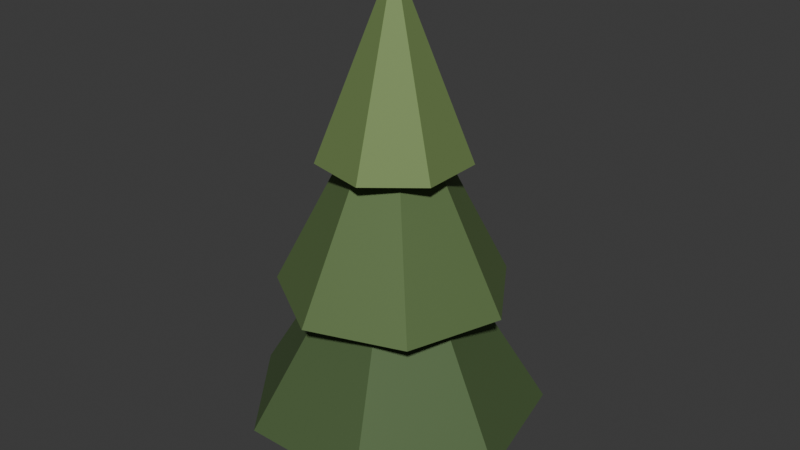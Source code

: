 # Source: env_tree.blend  (saved by Blender 5.0.119; exported with 4.5.12 LTS)
import bpy
from mathutils import Matrix  # noqa: F401  (used for matrix-valued properties, if any)

bpy.ops.wm.read_factory_settings(use_empty=True)
scene = bpy.context.scene
scene.name = 'Scene'

# ---- collections
col_collection = bpy.data.collections.new('Collection'); scene.collection.children.link(col_collection)

# ---- materials (node trees are filled in below, after node groups)
mat_paint = bpy.data.materials.new('Paint')
mat_paint.use_backface_culling = True

# ---- material node trees
mat_paint.use_nodes = True; mat_paint.node_tree.nodes.clear()
_N = mat_paint.node_tree.nodes; _L = mat_paint.node_tree.links
n0 = _N.new('ShaderNodeOutputMaterial'); n0.name = 'Material Output'; n0.location = (0, 0)
n1 = _N.new('ShaderNodeBsdfPrincipled'); n1.name = 'Principled BSDF'; n1.location = (0, 0)
n1.inputs[1].default_value = 0.3
n1.inputs[2].default_value = 0.68
n2 = _N.new('ShaderNodeVertexColor'); n2.name = 'Color Attribute'; n2.location = (0, 0)
n2.layer_name = 'Color'
_L.new(n2.outputs[0], n1.inputs[0])
_L.new(n1.outputs[0], n0.inputs[0])
n0.is_active_output = True

# ---- world
world_world = bpy.data.worlds.new('World'); scene.world = world_world
world_world.use_nodes = True; world_world.node_tree.nodes.clear()
_N = world_world.node_tree.nodes; _L = world_world.node_tree.links
n0 = _N.new('ShaderNodeOutputWorld'); n0.name = 'World Output'; n0.location = (200, 100)
n1 = _N.new('ShaderNodeBackground'); n1.name = 'Background'; n1.location = (-200, 100)
n1.inputs[0].default_value = (0.05088, 0.05088, 0.05088, 1.0)
_L.new(n1.outputs[0], n0.inputs[0])
n0.is_active_output = True
world_world.color = (0.05088, 0.05088, 0.05088)
world_world.sun_shadow_jitter_overblur = 0.0

# ---- meshes
me_cone = bpy.data.meshes.new('Cone')
me_cone.from_pydata([(0.0, 0.19, 0.0), (0.0, 0.09, 1.7), (0.1485, 0.1185, 0.0), (0.07036, 0.05611, 1.7), (0.1852, -0.04228, 0.0), (0.08774, -0.02003, 1.7), (0.08244, -0.1712, 0.0), (0.03905, -0.08109, 1.7), (-0.08244, -0.1712, 0.0), (-0.03905, -0.08109, 1.7), (-0.1852, -0.04228, 0.0), (-0.08774, -0.02003, 1.7), (-0.1485, 0.1185, 0.0), (-0.07036, 0.05611, 1.7), (0.0, 1.03, 0.425), (0.0, 0.02, 2.075), (0.8053, 0.6422, 0.425), (0.01564, 0.01247, 2.075), (1.004, -0.2292, 0.425), (0.0195, -0.00445, 2.075), (0.4469, -0.928, 0.425), (0.008678, -0.01802, 2.075), (-0.4469, -0.928, 0.425), (-0.008678, -0.01802, 2.075), (-1.004, -0.2292, 0.425), (-0.0195, -0.00445, 2.075), (-0.8053, 0.6422, 0.425), (-0.01564, 0.01247, 2.075), (-0.2668, 0.7542, 1.295), (-0.00667, 0.01886, 2.825), (0.4233, 0.6788, 1.295), (0.01058, 0.01697, 2.825), (0.7947, 0.09227, 1.295), (0.01987, 0.002307, 2.825), (0.5676, -0.5638, 1.295), (0.01419, -0.01409, 2.825), (-0.08687, -0.7953, 1.295), (-0.002172, -0.01988, 2.825), (-0.6759, -0.4279, 1.295), (-0.0169, -0.0107, 2.825), (-0.756, 0.2617, 1.295), (-0.0189, 0.006541, 2.825), (-0.3207, 0.3966, 2.22), (-0.01258, 0.01555, 3.44), (0.1101, 0.498, 2.22), (0.004318, 0.01953, 3.44), (0.458, 0.2244, 2.22), (0.01796, 0.0088, 3.44), (0.461, -0.2182, 2.22), (0.01808, -0.008555, 3.44), (0.1169, -0.4964, 2.22), (0.004583, -0.01947, 3.44), (-0.3153, -0.4009, 2.22), (-0.01236, -0.01572, 3.44), (-0.51, -0.003469, 2.22), (-0.02, -0.000136, 3.44)], [], [(0, 1, 3, 2), (2, 3, 5, 4), (4, 5, 7, 6), (6, 7, 9, 8), (8, 9, 11, 10), (3, 1, 13, 11, 9, 7, 5), (10, 11, 13, 12), (12, 13, 1, 0), (0, 2, 4, 6, 8, 10, 12), (14, 15, 17, 16), (16, 17, 19, 18), (18, 19, 21, 20), (20, 21, 23, 22), (22, 23, 25, 24), (17, 15, 27, 25, 23, 21, 19), (24, 25, 27, 26), (26, 27, 15, 14), (14, 16, 18, 20, 22, 24, 26), (28, 29, 31, 30), (30, 31, 33, 32), (32, 33, 35, 34), (34, 35, 37, 36), (36, 37, 39, 38), (31, 29, 41, 39, 37, 35, 33), (38, 39, 41, 40), (40, 41, 29, 28), (28, 30, 32, 34, 36, 38, 40), (42, 43, 45, 44), (44, 45, 47, 46), (46, 47, 49, 48), (48, 49, 51, 50), (50, 51, 53, 52), (45, 43, 55, 53, 51, 49, 47), (52, 53, 55, 54), (54, 55, 43, 42), (42, 44, 46, 48, 50, 52, 54)])
_uv = me_cone.uv_layers.new(name='UVMap')
_uv.uv.foreach_set('vector', [1.0, 0.5, 1.0, 1.0, 0.8571, 1.0, 0.8571, 0.5, 0.8571, 0.5, 0.8571, 1.0, 0.7143, 1.0, 0.7143, 0.5, 0.7143, 0.5, 0.7143, 1.0, 0.5714, 1.0, 0.5714, 0.5, 0.5714, 0.5, 0.5714, 1.0, 0.4286, 1.0, 0.4286, 0.5, 0.4286, 0.5, 0.4286, 1.0, 0.2857, 1.0, 0.2857, 0.5, 0.4376, 0.3996, 0.25, 0.49, 0.06236, 0.3996, 0.01602, 0.1966, 0.1459, 0.03377, 0.3541, 0.03377, 0.484, 0.1966, 0.2857, 0.5, 0.2857, 1.0, 0.1429, 1.0, 0.1429, 0.5, 0.1429, 0.5, 0.1429, 1.0, 2.98e-08, 1.0, 2.98e-08, 0.5, 0.75, 0.49, 0.9376, 0.3996, 0.984, 0.1966, 0.8541, 0.03377, 0.6459, 0.03377, 0.516, 0.1966, 0.5624, 0.3996, 1.0, 0.5, 1.0, 1.0, 0.8571, 1.0, 0.8571, 0.5, 0.8571, 0.5, 0.8571, 1.0, 0.7143, 1.0, 0.7143, 0.5, 0.7143, 0.5, 0.7143, 1.0, 0.5714, 1.0, 0.5714, 0.5, 0.5714, 0.5, 0.5714, 1.0, 0.4286, 1.0, 0.4286, 0.5, 0.4286, 0.5, 0.4286, 1.0, 0.2857, 1.0, 0.2857, 0.5, 0.4376, 0.3996, 0.25, 0.49, 0.06236, 0.3996, 0.01602, 0.1966, 0.1459, 0.03377, 0.3541, 0.03377, 0.484, 0.1966, 0.2857, 0.5, 0.2857, 1.0, 0.1429, 1.0, 0.1429, 0.5, 0.1429, 0.5, 0.1429, 1.0, 2.98e-08, 1.0, 2.98e-08, 0.5, 0.75, 0.49, 0.9376, 0.3996, 0.984, 0.1966, 0.8541, 0.03377, 0.6459, 0.03377, 0.516, 0.1966, 0.5624, 0.3996, 1.0, 0.5, 1.0, 1.0, 0.8571, 1.0, 0.8571, 0.5, 0.8571, 0.5, 0.8571, 1.0, 0.7143, 1.0, 0.7143, 0.5, 0.7143, 0.5, 0.7143, 1.0, 0.5714, 1.0, 0.5714, 0.5, 0.5714, 0.5, 0.5714, 1.0, 0.4286, 1.0, 0.4286, 0.5, 0.4286, 0.5, 0.4286, 1.0, 0.2857, 1.0, 0.2857, 0.5, 0.4376, 0.3996, 0.25, 0.49, 0.06236, 0.3996, 0.01602, 0.1966, 0.1459, 0.03377, 0.3541, 0.03377, 0.484, 0.1966, 0.2857, 0.5, 0.2857, 1.0, 0.1429, 1.0, 0.1429, 0.5, 0.1429, 0.5, 0.1429, 1.0, 2.98e-08, 1.0, 2.98e-08, 0.5, 0.75, 0.49, 0.9376, 0.3996, 0.984, 0.1966, 0.8541, 0.03377, 0.6459, 0.03377, 0.516, 0.1966, 0.5624, 0.3996, 1.0, 0.5, 1.0, 1.0, 0.8571, 1.0, 0.8571, 0.5, 0.8571, 0.5, 0.8571, 1.0, 0.7143, 1.0, 0.7143, 0.5, 0.7143, 0.5, 0.7143, 1.0, 0.5714, 1.0, 0.5714, 0.5, 0.5714, 0.5, 0.5714, 1.0, 0.4286, 1.0, 0.4286, 0.5, 0.4286, 0.5, 0.4286, 1.0, 0.2857, 1.0, 0.2857, 0.5, 0.4376, 0.3996, 0.25, 0.49, 0.06236, 0.3996, 0.01602, 0.1966, 0.1459, 0.03377, 0.3541, 0.03377, 0.484, 0.1966, 0.2857, 0.5, 0.2857, 1.0, 0.1429, 1.0, 0.1429, 0.5, 0.1429, 0.5, 0.1429, 1.0, 2.98e-08, 1.0, 2.98e-08, 0.5, 0.75, 0.49, 0.9376, 0.3996, 0.984, 0.1966, 0.8541, 0.03377, 0.6459, 0.03377, 0.516, 0.1966, 0.5624, 0.3996])
_ca = me_cone.color_attributes.new('Color', 'BYTE_COLOR', 'CORNER')
_ca.data.foreach_set('color', [0.1912, 0.1195, 0.07036, 1.0, 0.1912, 0.1195, 0.07036, 1.0, 0.1912, 0.1195, 0.07036, 1.0, 0.1912, 0.1195, 0.07036, 1.0, 0.1912, 0.1195, 0.07036, 1.0, 0.1912, 0.1195, 0.07036, 1.0, 0.1912, 0.1195, 0.07036, 1.0, 0.1912, 0.1195, 0.07036, 1.0, 0.1912, 0.1195, 0.07036, 1.0, 0.1912, 0.1195, 0.07036, 1.0, 0.1912, 0.1195, 0.07036, 1.0, 0.1912, 0.1195, 0.07036, 1.0, 0.1912, 0.1195, 0.07036, 1.0, 0.1912, 0.1195, 0.07036, 1.0, 0.1912, 0.1195, 0.07036, 1.0, 0.1912, 0.1195, 0.07036, 1.0, 0.1912, 0.1195, 0.07036, 1.0, 0.1912, 0.1195, 0.07036, 1.0, 0.1912, 0.1195, 0.07036, 1.0, 0.1912, 0.1195, 0.07036, 1.0, 0.1912, 0.1195, 0.07036, 1.0, 0.1912, 0.1195, 0.07036, 1.0, 0.1912, 0.1195, 0.07036, 1.0, 0.1912, 0.1195, 0.07036, 1.0, 0.1912, 0.1195, 0.07036, 1.0, 0.1912, 0.1195, 0.07036, 1.0, 0.1912, 0.1195, 0.07036, 1.0, 0.1912, 0.1195, 0.07036, 1.0, 0.1912, 0.1195, 0.07036, 1.0, 0.1912, 0.1195, 0.07036, 1.0, 0.1912, 0.1195, 0.07036, 1.0, 0.1912, 0.1195, 0.07036, 1.0, 0.1912, 0.1195, 0.07036, 1.0, 0.1912, 0.1195, 0.07036, 1.0, 0.1912, 0.1195, 0.07036, 1.0, 0.1912, 0.1195, 0.07036, 1.0, 0.1912, 0.1195, 0.07036, 1.0, 0.1912, 0.1195, 0.07036, 1.0, 0.1912, 0.1195, 0.07036, 1.0, 0.1912, 0.1195, 0.07036, 1.0, 0.1912, 0.1195, 0.07036, 1.0, 0.1912, 0.1195, 0.07036, 1.0, 0.09084, 0.15, 0.05613, 1.0, 0.09084, 0.15, 0.05613, 1.0, 0.09084, 0.15, 0.05613, 1.0, 0.09084, 0.15, 0.05613, 1.0, 0.09084, 0.15, 0.05613, 1.0, 0.09084, 0.15, 0.05613, 1.0, 0.09084, 0.15, 0.05613, 1.0, 0.09084, 0.15, 0.05613, 1.0, 0.09084, 0.15, 0.05613, 1.0, 0.09084, 0.15, 0.05613, 1.0, 0.09084, 0.15, 0.05613, 1.0, 0.09084, 0.15, 0.05613, 1.0, 0.09084, 0.15, 0.05613, 1.0, 0.09084, 0.15, 0.05613, 1.0, 0.09084, 0.15, 0.05613, 1.0, 0.09084, 0.15, 0.05613, 1.0, 0.09084, 0.15, 0.05613, 1.0, 0.09084, 0.15, 0.05613, 1.0, 0.09084, 0.15, 0.05613, 1.0, 0.09084, 0.15, 0.05613, 1.0, 0.09084, 0.15, 0.05613, 1.0, 0.09084, 0.15, 0.05613, 1.0, 0.09084, 0.15, 0.05613, 1.0, 0.09084, 0.15, 0.05613, 1.0, 0.09084, 0.15, 0.05613, 1.0, 0.09084, 0.15, 0.05613, 1.0, 0.09084, 0.15, 0.05613, 1.0, 0.09084, 0.15, 0.05613, 1.0, 0.09084, 0.15, 0.05613, 1.0, 0.09084, 0.15, 0.05613, 1.0, 0.09084, 0.15, 0.05613, 1.0, 0.09084, 0.15, 0.05613, 1.0, 0.09084, 0.15, 0.05613, 1.0, 0.09084, 0.15, 0.05613, 1.0, 0.09084, 0.15, 0.05613, 1.0, 0.09084, 0.15, 0.05613, 1.0, 0.09084, 0.15, 0.05613, 1.0, 0.09084, 0.15, 0.05613, 1.0, 0.09084, 0.15, 0.05613, 1.0, 0.09084, 0.15, 0.05613, 1.0, 0.09084, 0.15, 0.05613, 1.0, 0.09084, 0.15, 0.05613, 1.0, 0.1274, 0.2016, 0.07227, 1.0, 0.1274, 0.2016, 0.07227, 1.0, 0.1274, 0.2016, 0.07227, 1.0, 0.1274, 0.2016, 0.07227, 1.0, 0.1274, 0.2016, 0.07227, 1.0, 0.1274, 0.2016, 0.07227, 1.0, 0.1274, 0.2016, 0.07227, 1.0, 0.1274, 0.2016, 0.07227, 1.0, 0.1274, 0.2016, 0.07227, 1.0, 0.1274, 0.2016, 0.07227, 1.0, 0.1274, 0.2016, 0.07227, 1.0, 0.1274, 0.2016, 0.07227, 1.0, 0.1274, 0.2016, 0.07227, 1.0, 0.1274, 0.2016, 0.07227, 1.0, 0.1274, 0.2016, 0.07227, 1.0, 0.1274, 0.2016, 0.07227, 1.0, 0.1274, 0.2016, 0.07227, 1.0, 0.1274, 0.2016, 0.07227, 1.0, 0.1274, 0.2016, 0.07227, 1.0, 0.1274, 0.2016, 0.07227, 1.0, 0.1274, 0.2016, 0.07227, 1.0, 0.1274, 0.2016, 0.07227, 1.0, 0.1274, 0.2016, 0.07227, 1.0, 0.1274, 0.2016, 0.07227, 1.0, 0.1274, 0.2016, 0.07227, 1.0, 0.1274, 0.2016, 0.07227, 1.0, 0.1274, 0.2016, 0.07227, 1.0, 0.1274, 0.2016, 0.07227, 1.0, 0.1274, 0.2016, 0.07227, 1.0, 0.1274, 0.2016, 0.07227, 1.0, 0.1274, 0.2016, 0.07227, 1.0, 0.1274, 0.2016, 0.07227, 1.0, 0.1274, 0.2016, 0.07227, 1.0, 0.1274, 0.2016, 0.07227, 1.0, 0.1274, 0.2016, 0.07227, 1.0, 0.1274, 0.2016, 0.07227, 1.0, 0.1274, 0.2016, 0.07227, 1.0, 0.1274, 0.2016, 0.07227, 1.0, 0.1274, 0.2016, 0.07227, 1.0, 0.1274, 0.2016, 0.07227, 1.0, 0.1274, 0.2016, 0.07227, 1.0, 0.1274, 0.2016, 0.07227, 1.0, 0.1878, 0.2789, 0.09531, 1.0, 0.1878, 0.2789, 0.09531, 1.0, 0.1878, 0.2789, 0.09531, 1.0, 0.1878, 0.2789, 0.09531, 1.0, 0.1878, 0.2789, 0.09531, 1.0, 0.1878, 0.2789, 0.09531, 1.0, 0.1878, 0.2789, 0.09531, 1.0, 0.1878, 0.2789, 0.09531, 1.0, 0.1878, 0.2789, 0.09531, 1.0, 0.1878, 0.2789, 0.09531, 1.0, 0.1878, 0.2789, 0.09531, 1.0, 0.1878, 0.2789, 0.09531, 1.0, 0.1878, 0.2789, 0.09531, 1.0, 0.1878, 0.2789, 0.09531, 1.0, 0.1878, 0.2789, 0.09531, 1.0, 0.1878, 0.2789, 0.09531, 1.0, 0.1878, 0.2789, 0.09531, 1.0, 0.1878, 0.2789, 0.09531, 1.0, 0.1878, 0.2789, 0.09531, 1.0, 0.1878, 0.2789, 0.09531, 1.0, 0.1878, 0.2789, 0.09531, 1.0, 0.1878, 0.2789, 0.09531, 1.0, 0.1878, 0.2789, 0.09531, 1.0, 0.1878, 0.2789, 0.09531, 1.0, 0.1878, 0.2789, 0.09531, 1.0, 0.1878, 0.2789, 0.09531, 1.0, 0.1878, 0.2789, 0.09531, 1.0, 0.1878, 0.2789, 0.09531, 1.0, 0.1878, 0.2789, 0.09531, 1.0, 0.1878, 0.2789, 0.09531, 1.0, 0.1878, 0.2789, 0.09531, 1.0, 0.1878, 0.2789, 0.09531, 1.0, 0.1878, 0.2789, 0.09531, 1.0, 0.1878, 0.2789, 0.09531, 1.0, 0.1878, 0.2789, 0.09531, 1.0, 0.1878, 0.2789, 0.09531, 1.0, 0.1878, 0.2789, 0.09531, 1.0, 0.1878, 0.2789, 0.09531, 1.0, 0.1878, 0.2789, 0.09531, 1.0, 0.1878, 0.2789, 0.09531, 1.0, 0.1878, 0.2789, 0.09531, 1.0, 0.1878, 0.2789, 0.09531, 1.0])
me_cone.materials.append(mat_paint)
me_cone.update()

# ---- objects
ob_fir = bpy.data.objects.new('Fir', me_cone)

# ---- transforms, parenting, visibility, modifiers, constraints
ob_fir.location = (0.0, 0.0, 0.0)

# ---- collection membership
col_collection.objects.link(ob_fir)

# ---- scene / render settings (as saved in the file)
scene.frame_start = 1; scene.frame_end = 250; scene.frame_set(1)
scene.render.engine = 'BLENDER_EEVEE_NEXT'
scene.render.bake_bias = 0.0
scene.render.bake_samples = 0
scene.cycles.sampling_pattern = 'TABULATED_SOBOL'
scene.eevee.use_volume_custom_range = False
bpy.context.view_layer.update()

# ---- added for rendering (the .blend has no active camera and no usable light): camera, sun
cam_auto = bpy.data.cameras.new('AutoCamera')
cam_auto.lens = 50.0
cam_auto.sensor_width = 36.0
cam_auto.clip_end = 1000.0
ob_auto_camera = bpy.data.objects.new('AutoCamera', cam_auto)
scene.collection.objects.link(ob_auto_camera)
ob_auto_camera.location = (4.10667, -4.877, 5.00533)
ob_auto_camera.rotation_euler = (1.09748, -7.21219e-08, 0.694738)
scene.camera = ob_auto_camera
light_auto_sun = bpy.data.lights.new('AutoSun', 'SUN')
light_auto_sun.energy = 3.0
light_auto_sun.angle = 0.0523599
ob_auto_sun = bpy.data.objects.new('AutoSun', light_auto_sun)
scene.collection.objects.link(ob_auto_sun)
ob_auto_sun.rotation_euler = (0.872665, 0.174533, 0.523599)
bpy.context.view_layer.update()
